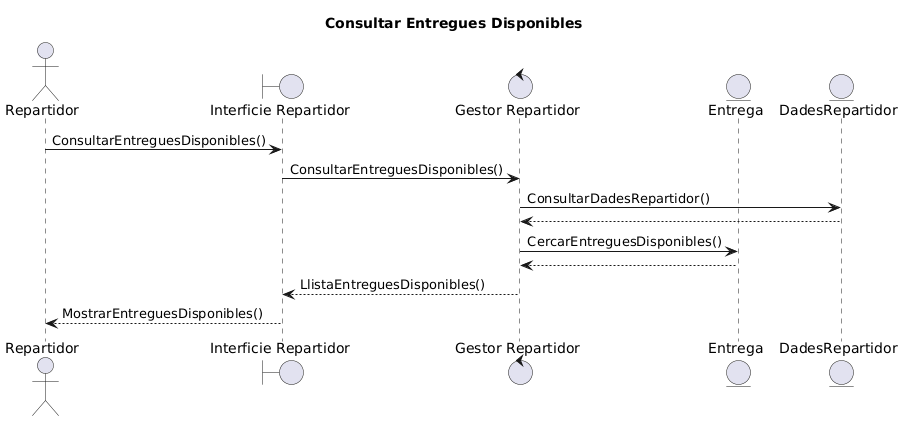

The diagram above was rendered by PlantUML. Its source (embedded in the PNG):
@startuml
title Consultar Entregues Disponibles

actor Repartidor

boundary "Interficie Repartidor" as Interficie
control "Gestor Repartidor" as Gestor
entity "Entrega" as Entrega
entity "DadesRepartidor" as DadesRepartidor

Repartidor -> Interficie : ConsultarEntreguesDisponibles()
Interficie -> Gestor : ConsultarEntreguesDisponibles()

Gestor -> DadesRepartidor : ConsultarDadesRepartidor()
DadesRepartidor --> Gestor

Gestor -> Entrega : CercarEntreguesDisponibles()
Entrega --> Gestor

Gestor --> Interficie : LlistaEntreguesDisponibles()
Interficie --> Repartidor : MostrarEntreguesDisponibles()
@enduml